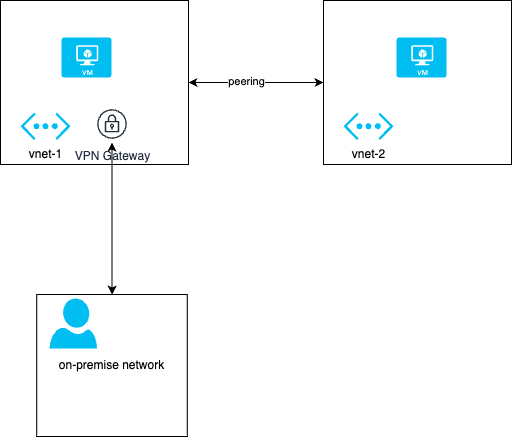

The diagram above was exported from draw.io. Its source (the exported page's mxGraphModel, read from the mxfile embedded in the PNG):
<mxGraphModel dx="1379" dy="1047" grid="0" gridSize="10" guides="1" tooltips="1" connect="1" arrows="1" fold="1" page="1" pageScale="1" pageWidth="850" pageHeight="1100" math="0" shadow="0">
  <root>
    <mxCell id="0" />
    <mxCell id="1" parent="0" />
    <mxCell id="jQSdCmRdqzV2hI_-TmK2-2" value="" style="rounded=0;whiteSpace=wrap;html=1;" parent="1" vertex="1">
      <mxGeometry x="170" y="336" width="188" height="164" as="geometry" />
    </mxCell>
    <mxCell id="jQSdCmRdqzV2hI_-TmK2-1" value="vnet-1" style="verticalLabelPosition=bottom;html=1;verticalAlign=top;align=center;strokeColor=none;fillColor=#00BEF2;shape=mxgraph.azure.virtual_network;pointerEvents=1;" parent="1" vertex="1">
      <mxGeometry x="190" y="448" width="50" height="27.500000000000004" as="geometry" />
    </mxCell>
    <mxCell id="jQSdCmRdqzV2hI_-TmK2-6" style="edgeStyle=orthogonalEdgeStyle;rounded=0;orthogonalLoop=1;jettySize=auto;html=1;entryX=1;entryY=0.5;entryDx=0;entryDy=0;startArrow=classic;startFill=1;" parent="1" source="jQSdCmRdqzV2hI_-TmK2-4" target="jQSdCmRdqzV2hI_-TmK2-2" edge="1">
      <mxGeometry relative="1" as="geometry" />
    </mxCell>
    <mxCell id="jQSdCmRdqzV2hI_-TmK2-7" value="peering" style="edgeLabel;html=1;align=center;verticalAlign=middle;resizable=0;points=[];" parent="jQSdCmRdqzV2hI_-TmK2-6" vertex="1" connectable="0">
      <mxGeometry x="0.1556" y="-2" relative="1" as="geometry">
        <mxPoint as="offset" />
      </mxGeometry>
    </mxCell>
    <mxCell id="jQSdCmRdqzV2hI_-TmK2-4" value="" style="rounded=0;whiteSpace=wrap;html=1;" parent="1" vertex="1">
      <mxGeometry x="493" y="336" width="188" height="164" as="geometry" />
    </mxCell>
    <mxCell id="jQSdCmRdqzV2hI_-TmK2-5" value="vnet-2" style="verticalLabelPosition=bottom;html=1;verticalAlign=top;align=center;strokeColor=none;fillColor=#00BEF2;shape=mxgraph.azure.virtual_network;pointerEvents=1;" parent="1" vertex="1">
      <mxGeometry x="513" y="448" width="50" height="27.500000000000004" as="geometry" />
    </mxCell>
    <mxCell id="jQSdCmRdqzV2hI_-TmK2-9" value="VPN Gateway" style="sketch=0;outlineConnect=0;fontColor=#232F3E;gradientColor=none;strokeColor=#232F3E;fillColor=#ffffff;dashed=0;verticalLabelPosition=bottom;verticalAlign=top;align=center;html=1;fontSize=12;fontStyle=0;aspect=fixed;shape=mxgraph.aws4.resourceIcon;resIcon=mxgraph.aws4.vpn_gateway;" parent="1" vertex="1">
      <mxGeometry x="263" y="441" width="37" height="37" as="geometry" />
    </mxCell>
    <mxCell id="jQSdCmRdqzV2hI_-TmK2-10" value="" style="verticalLabelPosition=bottom;html=1;verticalAlign=top;align=center;strokeColor=none;fillColor=#00BEF2;shape=mxgraph.azure.virtual_machine;" parent="1" vertex="1">
      <mxGeometry x="231" y="373" width="50" height="40" as="geometry" />
    </mxCell>
    <mxCell id="jQSdCmRdqzV2hI_-TmK2-11" value="" style="verticalLabelPosition=bottom;html=1;verticalAlign=top;align=center;strokeColor=none;fillColor=#00BEF2;shape=mxgraph.azure.virtual_machine;" parent="1" vertex="1">
      <mxGeometry x="566" y="373" width="50" height="40" as="geometry" />
    </mxCell>
    <mxCell id="jQSdCmRdqzV2hI_-TmK2-14" style="edgeStyle=orthogonalEdgeStyle;rounded=0;orthogonalLoop=1;jettySize=auto;html=1;startArrow=classic;startFill=1;" parent="1" source="jQSdCmRdqzV2hI_-TmK2-13" target="jQSdCmRdqzV2hI_-TmK2-9" edge="1">
      <mxGeometry relative="1" as="geometry" />
    </mxCell>
    <mxCell id="jQSdCmRdqzV2hI_-TmK2-13" value="on-premise network" style="rounded=0;whiteSpace=wrap;html=1;align=center;" parent="1" vertex="1">
      <mxGeometry x="206.25" y="630" width="150.5" height="142" as="geometry" />
    </mxCell>
    <mxCell id="jQSdCmRdqzV2hI_-TmK2-12" value="" style="verticalLabelPosition=bottom;html=1;verticalAlign=top;align=center;strokeColor=none;fillColor=#00BEF2;shape=mxgraph.azure.user;" parent="1" vertex="1">
      <mxGeometry x="219" y="634" width="47.5" height="50" as="geometry" />
    </mxCell>
  </root>
</mxGraphModel>